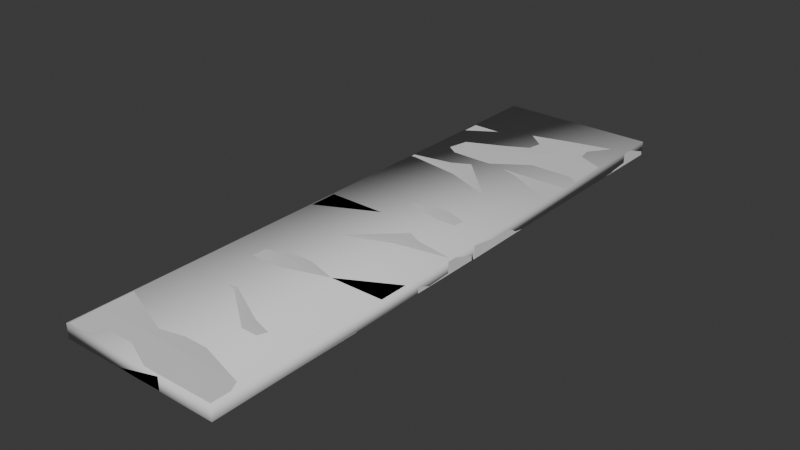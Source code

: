 # Source: concrete_slab_cluster_70_256a.blend  (saved by Blender 4.0.36; exported with 4.5.12 LTS)
import bpy
from mathutils import Matrix  # noqa: F401  (used for matrix-valued properties, if any)

bpy.ops.wm.read_factory_settings(use_empty=True)
scene = bpy.context.scene
scene.name = 'Scene'

# ---- materials (node trees are filled in below, after node groups)
mat_concrete_slab_cluster_70_256a = bpy.data.materials.new('concrete_slab_cluster_70_256a')
mat_concrete_slab_cluster_70_256a.use_transparent_shadow = False

# ---- node groups
ng_auto_smooth = bpy.data.node_groups.new('Auto Smooth', 'GeometryNodeTree')
_s = ng_auto_smooth.interface.new_socket(name='Geometry', in_out='OUTPUT', socket_type='NodeSocketGeometry')
_s = ng_auto_smooth.interface.new_socket(name='Geometry', in_out='INPUT', socket_type='NodeSocketGeometry')
_s = ng_auto_smooth.interface.new_socket(name='Angle', in_out='INPUT', socket_type='NodeSocketFloat')
_s.subtype = 'ANGLE'
_s.min_value = 0.0
_s.max_value = 3.142
ng_auto_smooth.is_modifier = True
_N = ng_auto_smooth.nodes; _L = ng_auto_smooth.links
n0 = _N.new('NodeGroupOutput'); n0.name = 'Group Output'; n0.location = (480, -100)
n1 = _N.new('NodeGroupInput'); n1.name = 'Group Input'; n1.location = (-420, -300)
n2 = _N.new('NodeGroupInput'); n2.name = 'Group Input.001'; n2.location = (-60, -100)
n3 = _N.new('GeometryNodeSetShadeSmooth'); n3.name = 'Set Shade Smooth'; n3.location = (120, -100)
n3.domain = 'EDGE'
n4 = _N.new('GeometryNodeSetShadeSmooth'); n4.name = 'Set Shade Smooth.001'; n4.location = (300, -100)
n5 = _N.new('GeometryNodeInputMeshEdgeAngle'); n5.name = 'Edge Angle'; n5.location = (-420, -220)
n6 = _N.new('GeometryNodeInputEdgeSmooth'); n6.name = 'Is Edge Smooth'; n6.location = (-60, -160)
n7 = _N.new('GeometryNodeInputShadeSmooth'); n7.name = 'Is Face Smooth'; n7.location = (-240, -340)
n8 = _N.new('FunctionNodeBooleanMath'); n8.name = 'Boolean Math'; n8.location = (-60, -220)
n9 = _N.new('FunctionNodeCompare'); n9.name = 'Compare'; n9.location = (-240, -180)
n9.operation = 'LESS_EQUAL'
_L.new(n5.outputs[0], n9.inputs[0])
_L.new(n4.outputs[0], n0.inputs[0])
_L.new(n1.outputs[1], n9.inputs[1])
_L.new(n9.outputs[0], n8.inputs[0])
_L.new(n7.outputs[0], n8.inputs[1])
_L.new(n2.outputs[0], n3.inputs[0])
_L.new(n6.outputs[0], n3.inputs[1])
_L.new(n3.outputs[0], n4.inputs[0])
_L.new(n8.outputs[0], n3.inputs[2])
n0.is_active_output = True

# ---- material node trees
mat_concrete_slab_cluster_70_256a.use_nodes = True; mat_concrete_slab_cluster_70_256a.node_tree.nodes.clear()
_N = mat_concrete_slab_cluster_70_256a.node_tree.nodes; _L = mat_concrete_slab_cluster_70_256a.node_tree.links
n0 = _N.new('ShaderNodeBsdfPrincipled'); n0.name = 'Principled BSDF'; n0.location = (10, 300)
n0.inputs[3].default_value = 1.45
n1 = _N.new('ShaderNodeOutputMaterial'); n1.name = 'Material Output'; n1.location = (300, 300)
_L.new(n0.outputs[0], n1.inputs[0])
n1.is_active_output = True

# ---- world
world_world = bpy.data.worlds.new('World'); scene.world = world_world
world_world.use_nodes = True; world_world.node_tree.nodes.clear()
_N = world_world.node_tree.nodes; _L = world_world.node_tree.links
n0 = _N.new('ShaderNodeOutputWorld'); n0.name = 'World Output'; n0.location = (300, 300)
n1 = _N.new('ShaderNodeBackground'); n1.name = 'Background'; n1.location = (10, 300)
n1.inputs[0].default_value = (0.05088, 0.05088, 0.05088, 1.0)
_L.new(n1.outputs[0], n0.inputs[0])
n0.is_active_output = True
world_world.color = (0.05088, 0.05088, 0.05088)
world_world.use_sun_shadow = False
world_world.sun_shadow_jitter_overblur = 0.0

# ---- meshes
me_concrete_slab_cluster_70_256a_ref = bpy.data.meshes.new('concrete_slab_cluster_70_256a_ref')
me_concrete_slab_cluster_70_256a_ref.from_pydata([(-34.57, -63.92, 0.0), (-35.07, -63.42, 0.0), (-34.37, -63.72, 5.4), (-34.37, -63.22, 5.9), (-34.87, -63.22, 5.4), (-34.93, -0.4178, 0.0), (-34.43, 0.08101, 0.0), (-34.33, -0.5192, 6.0), (-34.33, -0.01922, 5.5), (-34.83, -0.5181, 5.5), (34.93, -63.58, 0.0), (34.43, -64.08, 0.0), (34.13, -63.48, 5.9), (34.13, -63.98, 5.4), (34.63, -63.48, 5.4), (34.57, -0.07973, 0.0), (35.07, -0.5809, 0.0), (34.37, -0.6793, 5.7), (34.87, -0.6804, 5.2), (34.37, -0.1793, 5.2), (-34.34, -50.82, 5.9), (-34.51, -38.22, 6.0), (-34.29, -25.62, 5.8), (-34.36, -13.02, 6.0), (-34.86, -13.02, 5.5), (-34.79, -25.62, 5.3), (-34.91, -38.22, 5.5), (-34.84, -50.82, 5.4), (34.54, -13.18, 6.0), (34.21, -25.78, 5.8), (34.49, -38.38, 6.0), (34.46, -50.98, 6.0), (34.96, -50.98, 5.5), (34.99, -38.38, 5.5), (34.71, -25.78, 5.3), (35.04, -13.18, 5.5), (-34.96, -13.02, 0.0), (-34.99, -25.62, 0.0), (-35.01, -38.22, 0.0), (-35.04, -50.82, 0.0), (34.96, -50.98, 0.0), (34.99, -38.38, 0.0), (35.01, -25.78, 0.0), (35.04, -13.18, 0.0), (-9.094, -0.678, 6.0), (11.24, -0.6254, 5.9), (11.24, -0.1254, 5.4), (-9.093, -0.178, 5.5), (11.09, -63.33, 5.8), (-9.24, -63.48, 5.9), (-9.241, -63.98, 5.4), (11.09, -63.83, 5.3), (-9.241, -63.98, 0.0), (11.09, -64.03, 0.0), (11.24, -0.02538, 0.0), (-9.092, 0.02199, 0.0), (-9.123, -13.08, 5.8), (11.21, -13.13, 6.1), (-9.152, -25.68, 6.0), (11.18, -25.73, 5.8), (-9.181, -38.28, 5.8), (11.15, -38.33, 5.8), (-9.211, -50.88, 6.1), (11.12, -50.93, 6.0), (34.72, 0.2372, -0.03319), (35.21, 0.7406, -0.03266), (34.52, 0.4302, 5.367), (34.51, 0.9296, 5.868), (35.01, 0.9336, 5.368), (34.79, 63.74, 0.03316), (34.28, 64.24, 0.03368), (34.19, 63.63, 6.033), (34.18, 64.13, 5.534), (34.69, 63.63, 5.533), (-34.79, 0.2648, -0.03316), (-34.28, -0.2318, -0.03368), (-33.99, 0.3641, 5.867), (-33.98, -0.1354, 5.366), (-34.49, 0.3612, 5.367), (-34.72, 63.77, 0.03319), (-35.21, 63.26, 0.03266), (-34.51, 63.16, 5.733), (-35.01, 63.16, 5.233), (-34.52, 63.66, 5.233), (34.43, 13.33, 5.88), (34.54, 25.93, 5.994), (34.26, 38.53, 5.807), (34.27, 51.13, 6.02), (34.77, 51.13, 5.52), (34.76, 38.53, 5.307), (34.94, 25.93, 5.494), (34.93, 13.33, 5.38), (-34.63, 50.66, 6.019), (-34.24, 38.06, 5.806), (-34.46, 25.46, 5.993), (-34.37, 12.86, 5.98), (-34.87, 12.86, 5.48), (-34.96, 25.46, 5.493), (-34.74, 38.06, 5.306), (-35.13, 50.66, 5.519), (34.87, 51.14, 0.01999), (34.96, 38.54, 0.006829), (35.04, 25.94, -0.006335), (35.13, 13.34, -0.0195), (-34.87, 12.86, -0.02), (-34.96, 25.46, -0.006832), (-35.04, 38.06, 0.006332), (-35.13, 50.66, 0.0195), (10.95, 63.37, 6.033), (-9.38, 63.33, 5.933), (-9.383, 63.83, 5.433), (10.95, 63.87, 5.533), (-8.954, 0.6343, 5.767), (11.38, 0.5724, 5.867), (11.38, 0.07296, 5.367), (-8.95, 0.1349, 5.267), (11.38, 0.0786, -0.03336), (-8.949, -0.05958, -0.0335), (-9.384, 63.94, 0.03337), (10.95, 64.08, 0.03351), (11.04, 50.97, 5.82), (-9.295, 50.83, 6.12), (11.12, 38.37, 6.007), (-9.209, 38.23, 5.807), (11.21, 25.77, 5.793), (-9.124, 25.63, 5.793), (11.29, 13.17, 6.08), (-9.038, 13.03, 5.98), (34.5, -128.0, 0.1373), (35.0, -127.5, 0.1351), (34.3, -127.8, 5.536), (34.3, -127.3, 6.034), (34.8, -127.3, 5.534), (35.0, -64.52, -0.1351), (34.5, -64.02, -0.1372), (34.4, -64.59, 5.865), (34.4, -64.09, 5.363), (34.9, -64.59, 5.365), (-35.0, -127.5, 0.1351), (-34.5, -128.0, 0.1373), (-34.2, -127.4, 6.035), (-34.2, -127.9, 5.537), (-34.7, -127.4, 5.535), (-34.5, -64.02, -0.1372), (-35.0, -64.52, -0.1351), (-34.3, -64.59, 5.565), (-34.8, -64.59, 5.065), (-34.3, -64.09, 5.063), (34.3, -114.9, 5.981), (34.4, -102.3, 5.827), (34.3, -89.69, 5.873), (34.4, -77.09, 5.919), (34.9, -77.09, 5.419), (34.8, -89.69, 5.373), (34.8, -102.3, 5.327), (34.8, -114.9, 5.481), (-34.5, -77.09, 5.919), (-34.2, -89.69, 5.773), (-34.5, -102.3, 6.027), (-34.5, -114.9, 6.081), (-35.0, -114.9, 5.581), (-35.0, -102.3, 5.527), (-34.7, -89.69, 5.273), (-35.0, -77.09, 5.419), (35.0, -77.12, -0.08102), (35.0, -89.72, -0.02698), (35.0, -102.3, 0.02706), (35.0, -114.9, 0.08111), (-35.0, -114.9, 0.08111), (-35.0, -102.3, 0.02706), (-35.0, -89.72, -0.02698), (-35.0, -77.12, -0.08102), (11.17, -64.69, 5.866), (-9.167, -64.59, 5.765), (-9.167, -64.09, 5.263), (11.17, -64.19, 5.364), (-9.167, -127.3, 5.934), (11.17, -127.5, 6.035), (11.17, -128.0, 5.537), (-9.167, -127.8, 5.436), (11.17, -128.0, 0.1373), (-9.167, -128.0, 0.1373), (-9.167, -64.02, -0.1372), (11.17, -64.02, -0.1372), (11.17, -77.09, 5.719), (-9.167, -77.09, 6.019), (11.17, -89.69, 6.073), (-9.167, -89.69, 5.773), (11.17, -102.3, 5.827), (-9.167, -102.3, 5.827), (11.17, -114.9, 6.181), (-9.167, -114.9, 6.081), (-34.56, 64.05, 0.05437), (-35.06, 64.56, 0.05352), (-34.36, 64.26, 5.454), (-34.36, 64.76, 5.953), (-34.86, 64.76, 5.453), (-34.94, 127.6, -0.05378), (-34.44, 128.1, -0.05463), (-34.34, 127.5, 5.946), (-34.34, 128.0, 5.446), (-34.84, 127.5, 5.446), (34.94, 64.43, 0.05373), (34.44, 63.93, 0.05458), (34.14, 64.54, 5.954), (34.14, 64.04, 5.454), (34.64, 64.54, 5.454), (34.56, 127.9, -0.05442), (35.06, 127.4, -0.05357), (34.36, 127.1, 5.747), (34.86, 127.1, 5.247), (34.36, 127.6, 5.246), (-34.33, 77.16, 5.932), (-34.31, 89.76, 6.011), (-34.49, 102.4, 5.989), (-34.37, 115.0, 5.968), (-34.87, 115.0, 5.468), (-34.99, 102.4, 5.489), (-34.71, 89.76, 5.511), (-34.83, 77.16, 5.432), (34.53, 114.8, 5.968), (34.41, 102.2, 5.889), (34.29, 89.64, 6.011), (34.47, 77.04, 6.032), (34.97, 77.04, 5.532), (34.79, 89.64, 5.511), (34.91, 102.2, 5.389), (35.03, 114.8, 5.468), (-34.97, 115.0, -0.03232), (-34.99, 102.4, -0.01086), (-35.01, 89.76, 0.0106), (-35.03, 77.16, 0.03206), (34.97, 77.03, 0.03227), (34.99, 89.63, 0.01081), (35.01, 102.2, -0.01065), (35.03, 114.8, -0.03211), (-9.111, 127.3, 5.947), (11.22, 127.3, 5.847), (11.22, 127.8, 5.346), (-9.11, 127.8, 5.446), (11.11, 64.48, 5.854), (-9.222, 64.52, 6.054), (-9.223, 64.02, 5.554), (11.11, 63.98, 5.355), (-9.223, 64.01, 0.05445), (11.11, 63.97, 0.05451), (11.22, 128.0, -0.05449), (-9.11, 128.0, -0.05455), (-9.133, 114.9, 5.968), (11.2, 114.9, 5.868), (-9.155, 102.3, 5.989), (11.18, 102.3, 6.089), (-9.178, 89.72, 5.911), (11.16, 89.68, 6.111), (-9.2, 77.12, 6.132), (11.13, 77.08, 6.032)], [], [(52, 50, 2, 0), (40, 32, 14, 10), (62, 20, 3, 49), (54, 46, 19, 15), (2, 3, 4), (7, 8, 9), (12, 13, 14), (17, 18, 19), (0, 2, 4, 1), (23, 7, 9, 24), (8, 6, 5, 9), (45, 17, 19, 46), (18, 16, 15, 19), (31, 12, 14, 32), (13, 11, 10, 14), (49, 3, 2, 50), (36, 24, 9, 5), (1, 4, 27, 39), (39, 27, 26, 38), (38, 26, 25, 37), (37, 25, 24, 36), (17, 28, 35, 18), (28, 29, 34, 35), (29, 30, 33, 34), (30, 31, 32, 33), (3, 20, 27, 4), (20, 21, 26, 27), (21, 22, 25, 26), (22, 23, 24, 25), (44, 7, 23, 56), (56, 23, 22, 58), (58, 22, 21, 60), (60, 21, 20, 62), (16, 18, 35, 43), (43, 35, 34, 42), (42, 34, 33, 41), (41, 33, 32, 40), (30, 61, 63, 31), (61, 60, 62, 63), (29, 59, 61, 30), (59, 58, 60, 61), (28, 57, 59, 29), (57, 56, 58, 59), (17, 45, 57, 28), (45, 44, 56, 57), (12, 48, 51, 13), (48, 49, 50, 51), (7, 44, 47, 8), (44, 45, 46, 47), (6, 8, 47, 55), (55, 47, 46, 54), (31, 63, 48, 12), (63, 62, 49, 48), (11, 13, 51, 53), (53, 51, 50, 52), (116, 64, 66, 114), (104, 74, 78, 96), (126, 113, 67, 84), (118, 79, 83, 110), (66, 68, 67), (71, 73, 72), (76, 78, 77), (81, 83, 82), (64, 65, 68, 66), (87, 88, 73, 71), (72, 73, 69, 70), (109, 110, 83, 81), (82, 83, 79, 80), (95, 96, 78, 76), (77, 78, 74, 75), (113, 114, 66, 67), (100, 69, 73, 88), (65, 103, 91, 68), (103, 102, 90, 91), (102, 101, 89, 90), (101, 100, 88, 89), (81, 82, 99, 92), (92, 99, 98, 93), (93, 98, 97, 94), (94, 97, 96, 95), (67, 68, 91, 84), (84, 91, 90, 85), (85, 90, 89, 86), (86, 89, 88, 87), (108, 120, 87, 71), (120, 122, 86, 87), (122, 124, 85, 86), (124, 126, 84, 85), (80, 107, 99, 82), (107, 106, 98, 99), (106, 105, 97, 98), (105, 104, 96, 97), (94, 95, 127, 125), (125, 127, 126, 124), (93, 94, 125, 123), (123, 125, 124, 122), (92, 93, 123, 121), (121, 123, 122, 120), (81, 92, 121, 109), (109, 121, 120, 108), (76, 77, 115, 112), (112, 115, 114, 113), (71, 72, 111, 108), (108, 111, 110, 109), (70, 119, 111, 72), (119, 118, 110, 111), (95, 76, 112, 127), (127, 112, 113, 126), (75, 117, 115, 77), (117, 116, 114, 115), (180, 128, 130, 178), (168, 138, 142, 160), (190, 177, 131, 148), (182, 143, 147, 174), (130, 132, 131), (135, 137, 136), (140, 142, 141), (145, 147, 146), (128, 129, 132, 130), (151, 152, 137, 135), (136, 137, 133, 134), (173, 174, 147, 145), (146, 147, 143, 144), (159, 160, 142, 140), (141, 142, 138, 139), (177, 178, 130, 131), (164, 133, 137, 152), (129, 167, 155, 132), (167, 166, 154, 155), (166, 165, 153, 154), (165, 164, 152, 153), (145, 146, 163, 156), (156, 163, 162, 157), (157, 162, 161, 158), (158, 161, 160, 159), (131, 132, 155, 148), (148, 155, 154, 149), (149, 154, 153, 150), (150, 153, 152, 151), (172, 184, 151, 135), (184, 186, 150, 151), (186, 188, 149, 150), (188, 190, 148, 149), (144, 171, 163, 146), (171, 170, 162, 163), (170, 169, 161, 162), (169, 168, 160, 161), (158, 159, 191, 189), (189, 191, 190, 188), (157, 158, 189, 187), (187, 189, 188, 186), (156, 157, 187, 185), (185, 187, 186, 184), (145, 156, 185, 173), (173, 185, 184, 172), (140, 141, 179, 176), (176, 179, 178, 177), (135, 136, 175, 172), (172, 175, 174, 173), (134, 183, 175, 136), (183, 182, 174, 175), (159, 140, 176, 191), (191, 176, 177, 190), (139, 181, 179, 141), (181, 180, 178, 179), (244, 242, 194, 192), (232, 224, 206, 202), (254, 212, 195, 241), (246, 238, 211, 207), (194, 195, 196), (199, 200, 201), (204, 205, 206), (209, 210, 211), (192, 194, 196, 193), (215, 199, 201, 216), (200, 198, 197, 201), (237, 209, 211, 238), (210, 208, 207, 211), (223, 204, 206, 224), (205, 203, 202, 206), (241, 195, 194, 242), (228, 216, 201, 197), (193, 196, 219, 231), (231, 219, 218, 230), (230, 218, 217, 229), (229, 217, 216, 228), (209, 220, 227, 210), (220, 221, 226, 227), (221, 222, 225, 226), (222, 223, 224, 225), (195, 212, 219, 196), (212, 213, 218, 219), (213, 214, 217, 218), (214, 215, 216, 217), (236, 199, 215, 248), (248, 215, 214, 250), (250, 214, 213, 252), (252, 213, 212, 254), (208, 210, 227, 235), (235, 227, 226, 234), (234, 226, 225, 233), (233, 225, 224, 232), (222, 253, 255, 223), (253, 252, 254, 255), (221, 251, 253, 222), (251, 250, 252, 253), (220, 249, 251, 221), (249, 248, 250, 251), (209, 237, 249, 220), (237, 236, 248, 249), (204, 240, 243, 205), (240, 241, 242, 243), (199, 236, 239, 200), (236, 237, 238, 239), (198, 200, 239, 247), (247, 239, 238, 246), (223, 255, 240, 204), (255, 254, 241, 240), (203, 205, 243, 245), (245, 243, 242, 244)])
_uv = me_concrete_slab_cluster_70_256a_ref.uv_layers.new(name='UVКарта')
_uv.uv.foreach_set('vector', [0.03286, 0.5002, 0.004335, 0.5002, 0.004063, 0.3674, 0.03262, 0.3663, 0.7332, 0.4328, 0.7041, 0.4328, 0.7041, 0.3667, 0.7328, 0.366, 0.5996, 0.5, 0.5996, 0.3671, 0.6652, 0.3671, 0.6662, 0.5, 0.1335, 0.6079, 0.1621, 0.6079, 0.1611, 0.7302, 0.1336, 0.7313, 0.3272, 0.4274, 0.3253, 0.4307, 0.3234, 0.4274, 0.3077, 0.3986, 0.3058, 0.3954, 0.3096, 0.3954, 0.3298, 0.3982, 0.3278, 0.395, 0.3315, 0.3949, 0.3164, 0.4615, 0.3146, 0.4583, 0.3184, 0.4583, 0.3272, 0.3988, 0.3272, 0.4274, 0.3234, 0.4274, 0.3234, 0.3988, 0.9014, 0.6327, 0.9013, 0.6988, 0.8976, 0.6988, 0.8976, 0.6327, 0.3058, 0.3954, 0.3058, 0.3663, 0.3096, 0.3663, 0.3096, 0.3954, 0.1658, 0.6079, 0.1648, 0.7302, 0.1611, 0.7302, 0.1621, 0.6079, 0.3146, 0.4583, 0.3146, 0.4307, 0.3184, 0.4308, 0.3184, 0.4583, 0.7004, 0.4328, 0.7004, 0.3667, 0.7041, 0.3667, 0.7041, 0.4328, 0.3278, 0.395, 0.3278, 0.3664, 0.3315, 0.3663, 0.3315, 0.3949, 0.0005995, 0.5002, 0.0003282, 0.3674, 0.004063, 0.3674, 0.004335, 0.5002, 0.8686, 0.6326, 0.8976, 0.6327, 0.8976, 0.6988, 0.8685, 0.6992, 0.8685, 0.366, 0.8971, 0.367, 0.8972, 0.4326, 0.8686, 0.4327, 0.8686, 0.4327, 0.8972, 0.4326, 0.8977, 0.4993, 0.8686, 0.4993, 0.8686, 0.4993, 0.8977, 0.4993, 0.897, 0.566, 0.8688, 0.566, 0.8688, 0.566, 0.897, 0.566, 0.8976, 0.6327, 0.8686, 0.6326, 0.7016, 0.6989, 0.7005, 0.633, 0.7042, 0.633, 0.7054, 0.6989, 0.7005, 0.633, 0.7006, 0.5662, 0.7044, 0.5662, 0.7042, 0.633, 0.7006, 0.5662, 0.7004, 0.4993, 0.7041, 0.4992, 0.7044, 0.5662, 0.7004, 0.4993, 0.7004, 0.4328, 0.7041, 0.4328, 0.7041, 0.4992, 0.9008, 0.367, 0.901, 0.4326, 0.8972, 0.4326, 0.8971, 0.367, 0.901, 0.4326, 0.901, 0.4993, 0.8977, 0.4993, 0.8972, 0.4326, 0.901, 0.4993, 0.9007, 0.566, 0.897, 0.566, 0.8977, 0.4993, 0.9007, 0.566, 0.9014, 0.6327, 0.8976, 0.6327, 0.897, 0.566, 0.334, 0.5, 0.3335, 0.3665, 0.3996, 0.3665, 0.3996, 0.5, 0.3996, 0.5, 0.3996, 0.3665, 0.4662, 0.3671, 0.4663, 0.5, 0.4663, 0.5, 0.4662, 0.3671, 0.5329, 0.366, 0.5329, 0.5, 0.5329, 0.5, 0.5329, 0.366, 0.5996, 0.3671, 0.5996, 0.5, 0.7329, 0.6995, 0.7054, 0.6989, 0.7042, 0.633, 0.7332, 0.6329, 0.7332, 0.6329, 0.7042, 0.633, 0.7044, 0.5662, 0.7326, 0.5661, 0.7326, 0.5661, 0.7044, 0.5662, 0.7041, 0.4992, 0.7331, 0.4994, 0.7331, 0.4994, 0.7041, 0.4992, 0.7041, 0.4328, 0.7332, 0.4328, 0.5329, 0.731, 0.5329, 0.6076, 0.5996, 0.6076, 0.5996, 0.731, 0.5329, 0.6076, 0.5329, 0.5, 0.5996, 0.5, 0.5996, 0.6076, 0.4663, 0.7294, 0.4663, 0.6076, 0.5329, 0.6076, 0.5329, 0.731, 0.4663, 0.6076, 0.4663, 0.5, 0.5329, 0.5, 0.5329, 0.6076, 0.3996, 0.731, 0.3996, 0.6076, 0.4663, 0.6076, 0.4663, 0.7294, 0.3996, 0.6076, 0.3996, 0.5, 0.4663, 0.5, 0.4663, 0.6076, 0.3334, 0.73, 0.3334, 0.6076, 0.3996, 0.6076, 0.3996, 0.731, 0.3334, 0.6076, 0.334, 0.5, 0.3996, 0.5, 0.3996, 0.6076, 0.0003282, 0.7298, 0.0006239, 0.6078, 0.004368, 0.6078, 0.004066, 0.7298, 0.0006239, 0.6078, 0.0005995, 0.5002, 0.004335, 0.5002, 0.004368, 0.6078, 0.1663, 0.3668, 0.1665, 0.5003, 0.1627, 0.5003, 0.1626, 0.3668, 0.1665, 0.5003, 0.1658, 0.6079, 0.1621, 0.6079, 0.1627, 0.5003, 0.1335, 0.3663, 0.1626, 0.3668, 0.1627, 0.5003, 0.1336, 0.5003, 0.1336, 0.5003, 0.1627, 0.5003, 0.1621, 0.6079, 0.1335, 0.6079, 0.5996, 0.731, 0.5996, 0.6076, 0.6652, 0.6076, 0.6657, 0.7294, 0.5996, 0.6076, 0.5996, 0.5, 0.6662, 0.5, 0.6652, 0.6076, 0.03266, 0.7313, 0.004066, 0.7298, 0.004368, 0.6078, 0.03246, 0.6078, 0.03246, 0.6078, 0.004368, 0.6078, 0.004335, 0.5002, 0.03286, 0.5002, 0.09925, 0.608, 0.09901, 0.7313, 0.07045, 0.7302, 0.07072, 0.608, 0.2673, 0.633, 0.2668, 0.6998, 0.2382, 0.6991, 0.2382, 0.6329, 0.4001, 0.1238, 0.3334, 0.1238, 0.3345, 0.001383, 0.4001, 0.00139, 0.2008, 0.5003, 0.2009, 0.3663, 0.2284, 0.3674, 0.2293, 0.5002, 0.3278, 0.4274, 0.3315, 0.4274, 0.3297, 0.4307, 0.3121, 0.3986, 0.3102, 0.3954, 0.314, 0.3954, 0.3252, 0.3982, 0.3234, 0.3949, 0.3271, 0.395, 0.3165, 0.4301, 0.3146, 0.4269, 0.3184, 0.4268, 0.3278, 0.3988, 0.3315, 0.3988, 0.3315, 0.4274, 0.3278, 0.4274, 0.8678, 0.4326, 0.8641, 0.4326, 0.864, 0.3665, 0.8678, 0.3665, 0.314, 0.3954, 0.3102, 0.3954, 0.3102, 0.3663, 0.314, 0.3663, 0.2331, 0.5002, 0.2293, 0.5002, 0.2284, 0.3674, 0.2321, 0.3674, 0.3184, 0.4268, 0.3146, 0.4269, 0.3146, 0.3993, 0.3184, 0.3993, 0.2344, 0.633, 0.2382, 0.6329, 0.2382, 0.6991, 0.2344, 0.6991, 0.3271, 0.395, 0.3234, 0.3949, 0.3234, 0.3663, 0.3271, 0.3664, 0.06699, 0.608, 0.07072, 0.608, 0.07045, 0.7302, 0.06671, 0.7302, 0.835, 0.4326, 0.8349, 0.366, 0.864, 0.3665, 0.8641, 0.4326, 0.8349, 0.6992, 0.8351, 0.6326, 0.8637, 0.6326, 0.8635, 0.6983, 0.8351, 0.6326, 0.8351, 0.5659, 0.8641, 0.566, 0.8637, 0.6326, 0.8351, 0.5659, 0.8353, 0.4993, 0.8634, 0.4993, 0.8641, 0.566, 0.8353, 0.4993, 0.835, 0.4326, 0.8641, 0.4326, 0.8634, 0.4993, 0.2358, 0.3669, 0.2395, 0.3669, 0.2383, 0.4328, 0.2346, 0.4328, 0.2346, 0.4328, 0.2383, 0.4328, 0.2385, 0.4996, 0.2347, 0.4996, 0.2347, 0.4996, 0.2385, 0.4996, 0.2382, 0.5665, 0.2344, 0.5665, 0.2344, 0.5665, 0.2382, 0.5665, 0.2382, 0.6329, 0.2344, 0.633, 0.8673, 0.6983, 0.8635, 0.6983, 0.8637, 0.6326, 0.8674, 0.6326, 0.8674, 0.6326, 0.8637, 0.6326, 0.8641, 0.566, 0.8675, 0.566, 0.8675, 0.566, 0.8641, 0.566, 0.8634, 0.4993, 0.8672, 0.4993, 0.8672, 0.4993, 0.8634, 0.4993, 0.8641, 0.4326, 0.8678, 0.4326, 0.6657, 0.1238, 0.6001, 0.1238, 0.6001, 0.0008638, 0.6662, 0.0008666, 0.6001, 0.1238, 0.5334, 0.1238, 0.5334, 0.001396, 0.6001, 0.0008638, 0.5334, 0.1238, 0.4668, 0.1238, 0.4668, 0.0003282, 0.5334, 0.001396, 0.4668, 0.1238, 0.4001, 0.1238, 0.4001, 0.00139, 0.4668, 0.0003282, 0.267, 0.3663, 0.2673, 0.4329, 0.2383, 0.4328, 0.2395, 0.3669, 0.2673, 0.4329, 0.2667, 0.4996, 0.2385, 0.4996, 0.2383, 0.4328, 0.2667, 0.4996, 0.2672, 0.5664, 0.2382, 0.5665, 0.2385, 0.4996, 0.2672, 0.5664, 0.2673, 0.633, 0.2382, 0.6329, 0.2382, 0.5665, 0.4668, 0.3653, 0.4001, 0.3653, 0.4001, 0.2313, 0.4668, 0.2313, 0.4668, 0.2313, 0.4001, 0.2313, 0.4001, 0.1238, 0.4668, 0.1238, 0.5334, 0.3638, 0.4668, 0.3653, 0.4668, 0.2313, 0.5334, 0.2313, 0.5334, 0.2313, 0.4668, 0.2313, 0.4668, 0.1238, 0.5334, 0.1238, 0.6001, 0.3653, 0.5334, 0.3638, 0.5334, 0.2313, 0.6001, 0.2313, 0.6001, 0.2313, 0.5334, 0.2313, 0.5334, 0.1238, 0.6001, 0.1238, 0.6662, 0.3643, 0.6001, 0.3653, 0.6001, 0.2313, 0.6662, 0.2313, 0.6662, 0.2313, 0.6001, 0.2313, 0.6001, 0.1238, 0.6657, 0.1238, 0.06671, 0.3678, 0.07046, 0.3678, 0.07076, 0.5004, 0.06701, 0.5004, 0.06701, 0.5004, 0.07076, 0.5004, 0.07072, 0.608, 0.06699, 0.608, 0.2336, 0.7308, 0.2299, 0.7308, 0.23, 0.6078, 0.2338, 0.6078, 0.2338, 0.6078, 0.23, 0.6078, 0.2293, 0.5002, 0.2331, 0.5002, 0.2008, 0.7313, 0.2009, 0.6078, 0.23, 0.6078, 0.2299, 0.7308, 0.2009, 0.6078, 0.2008, 0.5003, 0.2293, 0.5002, 0.23, 0.6078, 0.4001, 0.3653, 0.334, 0.3638, 0.3345, 0.2313, 0.4001, 0.2313, 0.4001, 0.2313, 0.3345, 0.2313, 0.3334, 0.1238, 0.4001, 0.1238, 0.09905, 0.3663, 0.09885, 0.5004, 0.07076, 0.5004, 0.07046, 0.3678, 0.09885, 0.5004, 0.09925, 0.608, 0.07072, 0.608, 0.07076, 0.5004, 0.06606, 0.608, 0.06581, 0.7313, 0.03726, 0.7302, 0.03753, 0.608, 0.3008, 0.633, 0.3003, 0.6998, 0.2717, 0.6991, 0.2717, 0.6329, 0.933, 0.2419, 0.9997, 0.2419, 0.9986, 0.3643, 0.933, 0.3643, 0.2001, 0.5973, 0.2, 0.7313, 0.1725, 0.7302, 0.1716, 0.5973, 0.3014, 0.4279, 0.3052, 0.4279, 0.3033, 0.4311, 0.3165, 0.3986, 0.3146, 0.3954, 0.3184, 0.3954, 0.3208, 0.3982, 0.319, 0.3949, 0.3228, 0.395, 0.3121, 0.4621, 0.3102, 0.4589, 0.314, 0.4588, 0.3014, 0.3993, 0.3052, 0.3993, 0.3052, 0.4279, 0.3014, 0.4279, 0.8343, 0.4326, 0.8305, 0.4326, 0.8305, 0.3665, 0.8343, 0.3665, 0.3184, 0.3954, 0.3146, 0.3954, 0.3146, 0.3663, 0.3184, 0.3663, 0.1678, 0.5973, 0.1716, 0.5973, 0.1725, 0.7302, 0.1688, 0.7302, 0.314, 0.4588, 0.3102, 0.4589, 0.3102, 0.4314, 0.314, 0.4313, 0.2679, 0.633, 0.2717, 0.6329, 0.2717, 0.6991, 0.2679, 0.6991, 0.3228, 0.395, 0.319, 0.3949, 0.319, 0.3663, 0.3228, 0.3664, 0.0338, 0.608, 0.03753, 0.608, 0.03726, 0.7302, 0.03352, 0.7302, 0.8014, 0.4326, 0.8014, 0.366, 0.8305, 0.3665, 0.8305, 0.4326, 0.8015, 0.6993, 0.8016, 0.6326, 0.8301, 0.6326, 0.8301, 0.6982, 0.8016, 0.6326, 0.8016, 0.566, 0.8297, 0.566, 0.8301, 0.6326, 0.8016, 0.566, 0.8016, 0.4993, 0.8302, 0.4992, 0.8297, 0.566, 0.8016, 0.4993, 0.8014, 0.4326, 0.8305, 0.4326, 0.8302, 0.4992, 0.2693, 0.3669, 0.273, 0.3669, 0.2718, 0.4328, 0.2681, 0.4328, 0.2681, 0.4328, 0.2718, 0.4328, 0.272, 0.4996, 0.2682, 0.4996, 0.2682, 0.4996, 0.272, 0.4996, 0.2717, 0.5665, 0.2679, 0.5665, 0.2679, 0.5665, 0.2717, 0.5665, 0.2717, 0.6329, 0.2679, 0.633, 0.8338, 0.6982, 0.8301, 0.6982, 0.8301, 0.6326, 0.8339, 0.6326, 0.8339, 0.6326, 0.8301, 0.6326, 0.8297, 0.566, 0.8331, 0.566, 0.8331, 0.566, 0.8297, 0.566, 0.8302, 0.4992, 0.834, 0.4992, 0.834, 0.4992, 0.8302, 0.4992, 0.8305, 0.4326, 0.8343, 0.4326, 0.6674, 0.2419, 0.733, 0.2419, 0.733, 0.3648, 0.6669, 0.3648, 0.733, 0.2419, 0.7997, 0.2419, 0.7997, 0.3643, 0.733, 0.3648, 0.7997, 0.2419, 0.8663, 0.2419, 0.8663, 0.3648, 0.7997, 0.3643, 0.8663, 0.2419, 0.933, 0.2419, 0.933, 0.3643, 0.8663, 0.3648, 0.3005, 0.3663, 0.3008, 0.4329, 0.2718, 0.4328, 0.273, 0.3669, 0.3008, 0.4329, 0.3002, 0.4996, 0.272, 0.4996, 0.2718, 0.4328, 0.3002, 0.4996, 0.3007, 0.5664, 0.2717, 0.5665, 0.272, 0.4996, 0.3007, 0.5664, 0.3008, 0.633, 0.2717, 0.6329, 0.2717, 0.5665, 0.8664, 0.0003391, 0.933, 0.0003455, 0.933, 0.1344, 0.8664, 0.1344, 0.8664, 0.1344, 0.933, 0.1344, 0.933, 0.2419, 0.8663, 0.2419, 0.7997, 0.001923, 0.8664, 0.0003391, 0.8664, 0.1344, 0.7997, 0.1344, 0.7997, 0.1344, 0.8664, 0.1344, 0.8663, 0.2419, 0.7997, 0.2419, 0.733, 0.0003282, 0.7997, 0.001923, 0.7997, 0.1344, 0.733, 0.1343, 0.733, 0.1343, 0.7997, 0.1344, 0.7997, 0.2419, 0.733, 0.2419, 0.6669, 0.001371, 0.733, 0.0003282, 0.733, 0.1343, 0.6669, 0.1343, 0.6669, 0.1343, 0.733, 0.1343, 0.733, 0.2419, 0.6674, 0.2419, 0.03352, 0.3678, 0.03727, 0.3678, 0.03756, 0.5004, 0.03382, 0.5004, 0.03382, 0.5004, 0.03756, 0.5004, 0.03753, 0.608, 0.0338, 0.608, 0.1673, 0.3668, 0.171, 0.3668, 0.1709, 0.4897, 0.1671, 0.4898, 0.1671, 0.4898, 0.1709, 0.4897, 0.1716, 0.5973, 0.1678, 0.5973, 0.2001, 0.3663, 0.2, 0.4897, 0.1709, 0.4897, 0.171, 0.3668, 0.2, 0.4897, 0.2001, 0.5973, 0.1716, 0.5973, 0.1709, 0.4897, 0.933, 0.0003455, 0.9992, 0.001937, 0.9986, 0.1344, 0.933, 0.1344, 0.933, 0.1344, 0.9986, 0.1344, 0.9997, 0.2419, 0.933, 0.2419, 0.06586, 0.3663, 0.06566, 0.5004, 0.03756, 0.5004, 0.03727, 0.3678, 0.06566, 0.5004, 0.06606, 0.608, 0.03753, 0.608, 0.03756, 0.5004, 0.6997, 0.5, 0.6706, 0.5, 0.6706, 0.3672, 0.6992, 0.366, 0.7339, 0.6329, 0.7629, 0.6328, 0.763, 0.6987, 0.7344, 0.6995, 0.2661, 0.1346, 0.2664, 0.001678, 0.332, 0.00182, 0.3328, 0.1348, 0.1328, 0.4897, 0.1043, 0.4897, 0.1047, 0.3674, 0.1328, 0.3663, 0.3096, 0.4279, 0.3077, 0.4311, 0.3058, 0.4279, 0.3033, 0.3986, 0.3014, 0.3954, 0.3052, 0.3954, 0.321, 0.4307, 0.319, 0.4276, 0.3228, 0.4275, 0.3121, 0.4307, 0.3102, 0.4274, 0.314, 0.4274, 0.3096, 0.3993, 0.3096, 0.4279, 0.3058, 0.4279, 0.3058, 0.3993, 0.8006, 0.6326, 0.8006, 0.6988, 0.7968, 0.6988, 0.7969, 0.6326, 0.3014, 0.3954, 0.3014, 0.3663, 0.3052, 0.3663, 0.3052, 0.3954, 0.1005, 0.4897, 0.101, 0.3673, 0.1047, 0.3674, 0.1043, 0.4897, 0.3102, 0.4274, 0.3102, 0.3993, 0.314, 0.3993, 0.314, 0.4274, 0.7666, 0.6328, 0.7667, 0.6988, 0.763, 0.6987, 0.7629, 0.6328, 0.319, 0.4276, 0.319, 0.3989, 0.3228, 0.3988, 0.3228, 0.4275, 0.6669, 0.5, 0.6669, 0.3672, 0.6706, 0.3672, 0.6706, 0.5, 0.7677, 0.6326, 0.7969, 0.6326, 0.7968, 0.6988, 0.7677, 0.6993, 0.7685, 0.366, 0.7971, 0.3671, 0.7969, 0.4327, 0.7683, 0.4326, 0.7683, 0.4326, 0.7969, 0.4327, 0.7974, 0.4994, 0.7682, 0.4993, 0.7682, 0.4993, 0.7974, 0.4994, 0.7967, 0.5661, 0.7677, 0.566, 0.7677, 0.566, 0.7967, 0.5661, 0.7969, 0.6326, 0.7677, 0.6326, 0.7661, 0.3677, 0.7667, 0.4327, 0.7629, 0.4327, 0.7623, 0.3678, 0.7667, 0.4327, 0.7664, 0.4993, 0.7627, 0.4993, 0.7629, 0.4327, 0.7664, 0.4993, 0.767, 0.5661, 0.7633, 0.5661, 0.7627, 0.4993, 0.767, 0.5661, 0.7666, 0.6328, 0.7629, 0.6328, 0.7633, 0.5661, 0.8008, 0.3671, 0.8006, 0.4327, 0.7969, 0.4327, 0.7971, 0.3671, 0.8006, 0.4327, 0.8008, 0.4994, 0.7974, 0.4994, 0.7969, 0.4327, 0.8008, 0.4994, 0.8005, 0.5661, 0.7967, 0.5661, 0.7974, 0.4994, 0.8005, 0.5661, 0.8006, 0.6326, 0.7969, 0.6326, 0.7967, 0.5661, 0.0005661, 0.1341, 0.0003282, 0.000568, 0.06645, 0.0007122, 0.06616, 0.1342, 0.06616, 0.1342, 0.06645, 0.0007122, 0.1331, 0.0003282, 0.1328, 0.1343, 0.1328, 0.1343, 0.1331, 0.0003282, 0.1998, 0.001531, 0.1995, 0.1345, 0.1995, 0.1345, 0.1998, 0.001531, 0.2664, 0.001678, 0.2661, 0.1346, 0.7343, 0.366, 0.7623, 0.3678, 0.7629, 0.4327, 0.7339, 0.4327, 0.7339, 0.4327, 0.7629, 0.4327, 0.7627, 0.4993, 0.734, 0.4993, 0.734, 0.4993, 0.7627, 0.4993, 0.7633, 0.5661, 0.7341, 0.5661, 0.7341, 0.5661, 0.7633, 0.5661, 0.7629, 0.6328, 0.7339, 0.6329, 0.199, 0.3644, 0.1992, 0.242, 0.2659, 0.2422, 0.2656, 0.3656, 0.1992, 0.242, 0.1995, 0.1345, 0.2661, 0.1346, 0.2659, 0.2422, 0.1323, 0.3648, 0.1326, 0.2419, 0.1992, 0.242, 0.199, 0.3644, 0.1326, 0.2419, 0.1328, 0.1343, 0.1995, 0.1345, 0.1992, 0.242, 0.06566, 0.3652, 0.06592, 0.2418, 0.1326, 0.2419, 0.1323, 0.3648, 0.06592, 0.2418, 0.06616, 0.1342, 0.1328, 0.1343, 0.1326, 0.2419, 0.000584, 0.364, 0.0003282, 0.2416, 0.06592, 0.2418, 0.06566, 0.3652, 0.0003282, 0.2416, 0.0005661, 0.1341, 0.06616, 0.1342, 0.06592, 0.2418, 0.6674, 0.7295, 0.6679, 0.6076, 0.6716, 0.6076, 0.6711, 0.7295, 0.6679, 0.6076, 0.6669, 0.5, 0.6706, 0.5, 0.6716, 0.6076, 0.09991, 0.7308, 0.09991, 0.5972, 0.1036, 0.5973, 0.1036, 0.7308, 0.09991, 0.5972, 0.1005, 0.4897, 0.1043, 0.4897, 0.1036, 0.5973, 0.1328, 0.7313, 0.1036, 0.7308, 0.1036, 0.5973, 0.1328, 0.5973, 0.1328, 0.5973, 0.1036, 0.5973, 0.1043, 0.4897, 0.1328, 0.4897, 0.2656, 0.3656, 0.2659, 0.2422, 0.3326, 0.2423, 0.3317, 0.3642, 0.2659, 0.2422, 0.2661, 0.1346, 0.3328, 0.1348, 0.3326, 0.2423, 0.6997, 0.7311, 0.6711, 0.7295, 0.6716, 0.6076, 0.6997, 0.6076, 0.6997, 0.6076, 0.6716, 0.6076, 0.6706, 0.5, 0.6997, 0.5])
me_concrete_slab_cluster_70_256a_ref.materials.append(mat_concrete_slab_cluster_70_256a)
me_concrete_slab_cluster_70_256a_ref.update()
me_concrete_slab_cluster_70_256a_phys = bpy.data.meshes.new('concrete_slab_cluster_70_256a_phys')
me_concrete_slab_cluster_70_256a_phys.from_pydata([(-35.0, -128.0, 0.0), (-35.0, -128.0, 6.0), (-35.0, 128.0, 0.0), (-35.0, 128.0, 6.0), (35.0, -128.0, 0.0), (35.0, -128.0, 6.0), (35.0, 128.0, 0.0), (35.0, 128.0, 6.0)], [], [(0, 1, 3, 2), (2, 3, 7, 6), (6, 7, 5, 4), (2, 6, 4, 0), (7, 3, 1, 5), (4, 5, 1, 0)])
me_concrete_slab_cluster_70_256a_phys.polygons.foreach_set('use_smooth', [True] * 6)
_uv = me_concrete_slab_cluster_70_256a_phys.uv_layers.new(name='UVMap')
_uv.uv.foreach_set('vector', [0.375, 0.0, 0.625, 0.0, 0.625, 0.25, 0.375, 0.25, 0.375, 0.25, 0.625, 0.25, 0.625, 0.5, 0.375, 0.5, 0.375, 0.5, 0.625, 0.5, 0.625, 0.75, 0.375, 0.75, 0.125, 0.5, 0.375, 0.5, 0.375, 0.75, 0.125, 0.75, 0.625, 0.5, 0.875, 0.5, 0.875, 0.75, 0.625, 0.75, 0.375, 0.75, 0.625, 0.75, 0.625, 1.0, 0.375, 1.0])
me_concrete_slab_cluster_70_256a_phys.update()

# ---- objects
ob_concrete_slab_cluster_70_256a_ref = bpy.data.objects.new('concrete_slab_cluster_70_256a_ref', me_concrete_slab_cluster_70_256a_ref)
ob_concrete_slab_cluster_70_256a_phys = bpy.data.objects.new('concrete_slab_cluster_70_256a_phys', me_concrete_slab_cluster_70_256a_phys)

# ---- transforms, parenting, visibility, modifiers, constraints
ob_concrete_slab_cluster_70_256a_ref.location = (0.0, 0.0, 0.0)
_m = ob_concrete_slab_cluster_70_256a_ref.modifiers.new('Auto Smooth', 'NODES')
_m.node_group = ng_auto_smooth
_gi = [s.identifier for s in ng_auto_smooth.interface.items_tree if s.item_type == 'SOCKET' and s.in_out == 'INPUT']
_m[_gi[1]] = 1.222  # Angle
ob_concrete_slab_cluster_70_256a_phys.location = (0.0, 0.0, 0.0)

# ---- collection membership
scene.collection.objects.link(ob_concrete_slab_cluster_70_256a_ref)
scene.collection.objects.link(ob_concrete_slab_cluster_70_256a_phys)

# ---- scene / render settings (as saved in the file)
scene.frame_start = 1; scene.frame_end = 250; scene.frame_set(1)
scene.render.engine = 'BLENDER_EEVEE_NEXT'
scene.cycles.sampling_pattern = 'TABULATED_SOBOL'
bpy.context.view_layer.update()

# ---- added for rendering (the .blend has no active camera and no usable light): camera, sun
cam_auto = bpy.data.cameras.new('AutoCamera')
cam_auto.lens = 50.0
cam_auto.sensor_width = 36.0
cam_auto.clip_end = 4313.6
ob_auto_camera = bpy.data.objects.new('AutoCamera', cam_auto)
scene.collection.objects.link(ob_auto_camera)
ob_auto_camera.location = (245.79, -294.929, 199.654)
ob_auto_camera.rotation_euler = (1.09748, -7.21219e-08, 0.694738)
scene.camera = ob_auto_camera
light_auto_sun = bpy.data.lights.new('AutoSun', 'SUN')
light_auto_sun.energy = 3.0
light_auto_sun.angle = 0.0523599
ob_auto_sun = bpy.data.objects.new('AutoSun', light_auto_sun)
scene.collection.objects.link(ob_auto_sun)
ob_auto_sun.rotation_euler = (0.872665, 0.174533, 0.523599)
bpy.context.view_layer.update()
